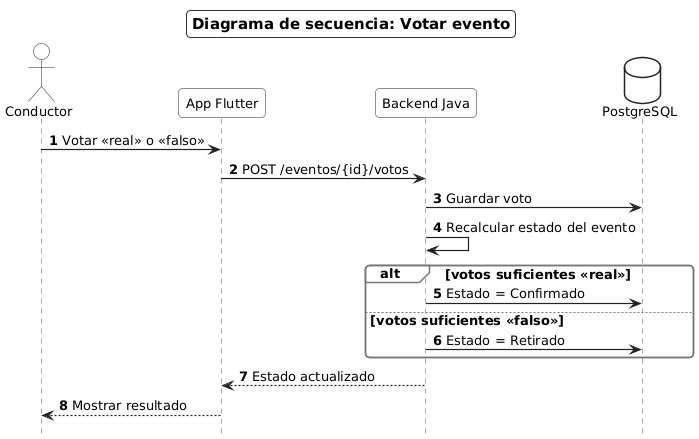

The diagram above was rendered by PlantUML. Its source (embedded in the PNG):
@startuml SEC-03_VotarEvento
' Diagrama de secuencia general: votar un evento (real / falso)
skinparam shadowing false
skinparam defaultFontName "DejaVu Sans"
skinparam defaultFontSize 13
skinparam wrapWidth 160
skinparam ArrowColor #222222
skinparam backgroundColor white
skinparam titleBorderThickness 1
skinparam titleBorderColor #333333
skinparam titleBorderRoundCorner 0
skinparam titleFontSize 15
skinparam titleBackgroundColor white
skinparam roundCorner 8
skinparam sequence {
  ParticipantBackgroundColor white
  ParticipantBorderColor #222222
  ActorBackgroundColor white
  ActorBorderColor #222222
  LifeLineBorderColor #555555
  LifeLineBackgroundColor white
  GroupBorderColor #777777
  GroupBackgroundColor white
  ArrowThickness 1.2
}
skinparam note {
  BackgroundColor white
  BorderColor #777777
}
skinparam database {
  BackgroundColor white
  BorderColor #222222
}
skinparam responseMessageBelowArrow true
hide footbox
autonumber

title Diagrama de secuencia: Votar evento

actor Conductor
participant "App Flutter" as App
participant "Backend Java" as Backend
database PostgreSQL as BD

Conductor -> App : Votar «real» o «falso»
App -> Backend : POST /eventos/{id}/votos
Backend -> BD : Guardar voto
Backend -> Backend : Recalcular estado del evento
alt votos suficientes «real»
  Backend -> BD : Estado = Confirmado
else votos suficientes «falso»
  Backend -> BD : Estado = Retirado
end
Backend --> App : Estado actualizado
App --> Conductor : Mostrar resultado

@enduml